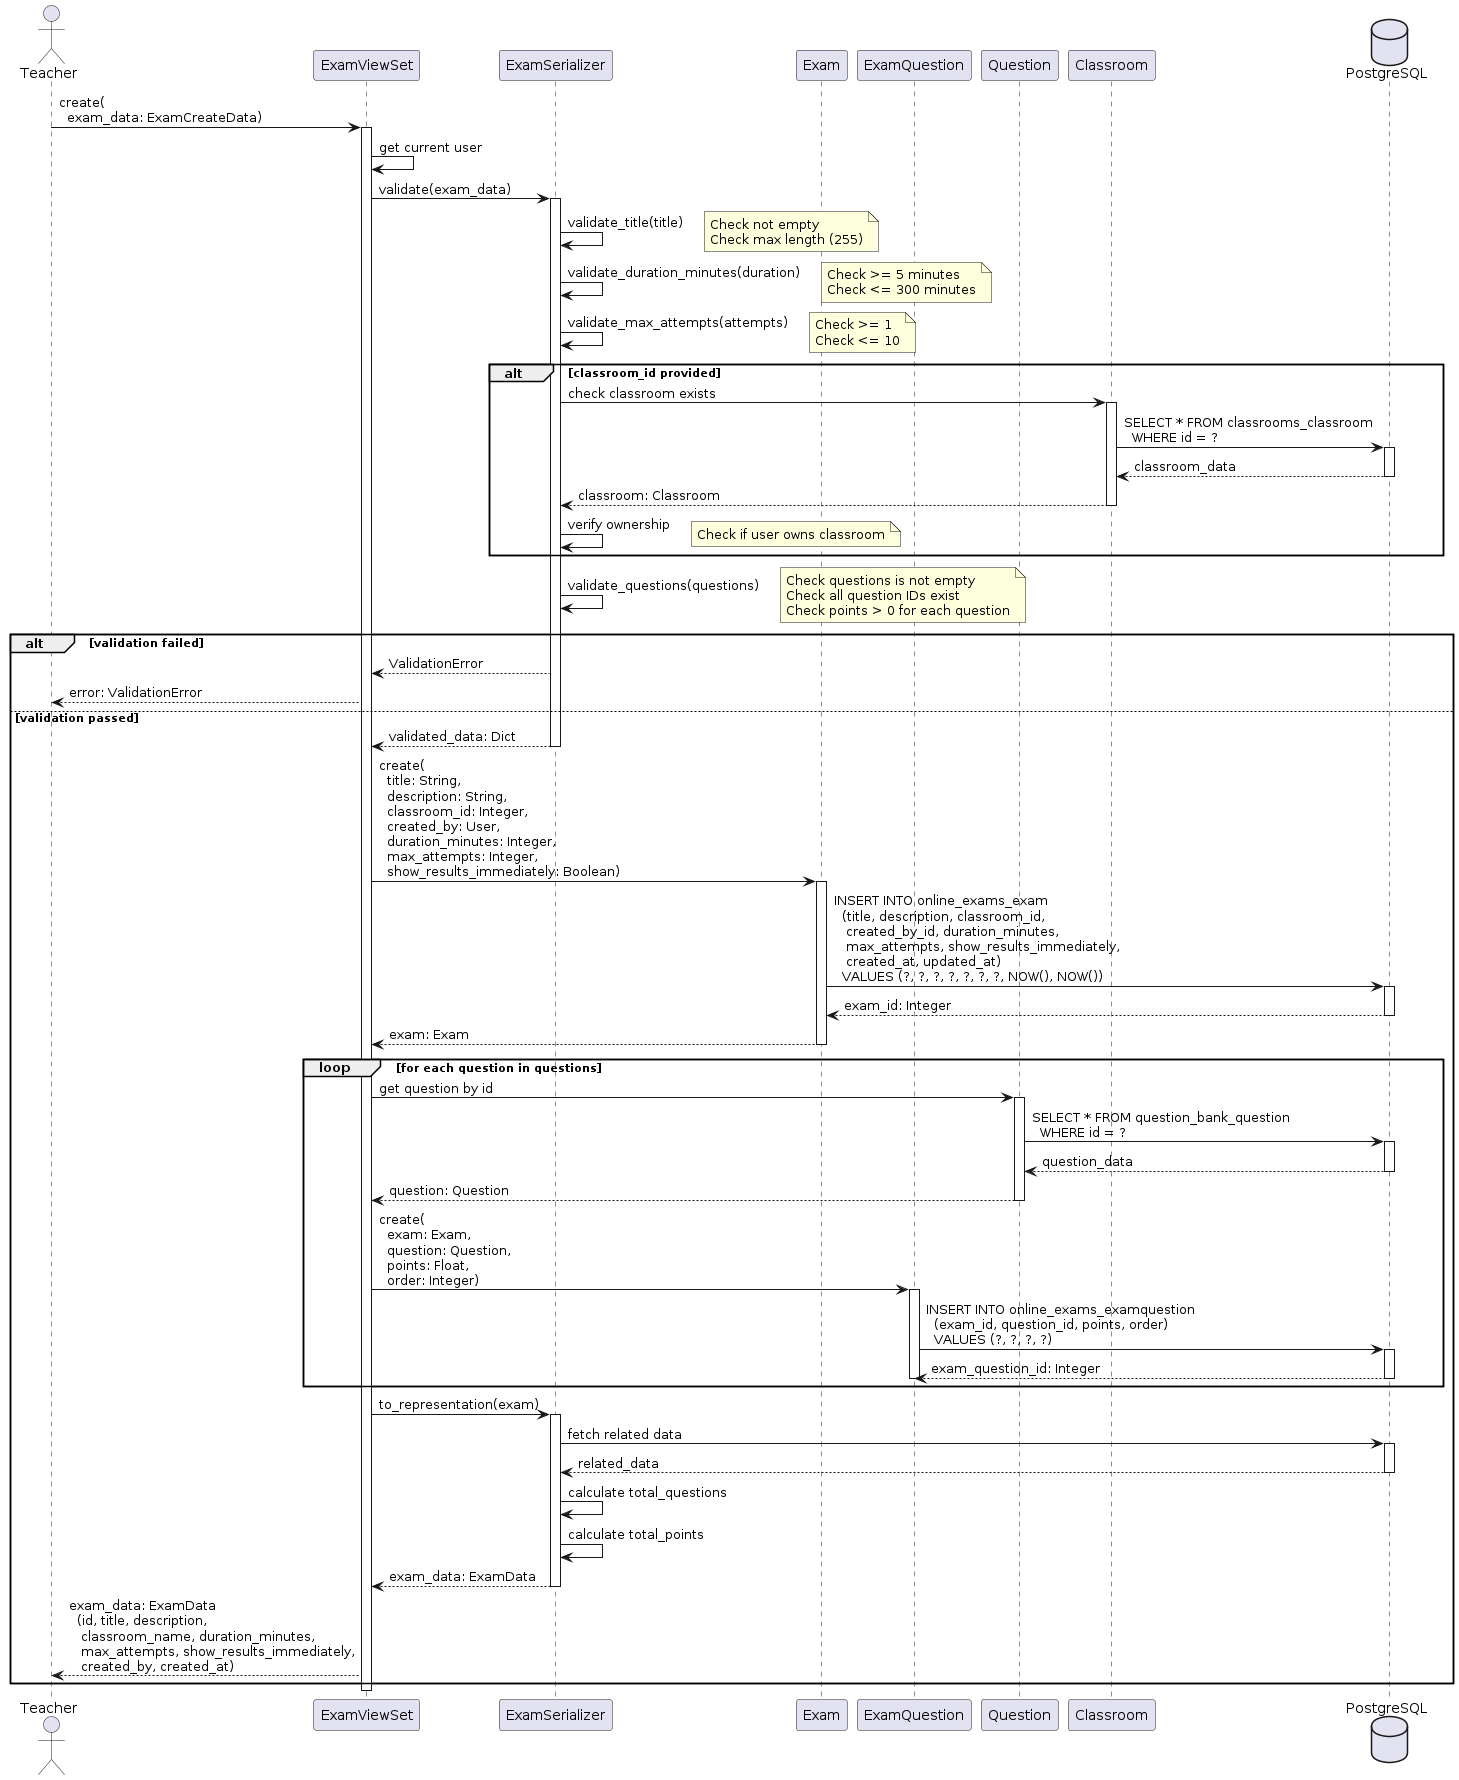

The diagram above was rendered by PlantUML. Its source (embedded in the PNG):
@startuml
actor Teacher
participant "ExamViewSet" as View
participant "ExamSerializer" as Serializer
participant "Exam" as ExamModel
participant "ExamQuestion" as ExamQuestionModel
participant "Question" as QuestionModel
participant "Classroom" as ClassroomModel
database "PostgreSQL" as DB

Teacher -> View : create(\n  exam_data: ExamCreateData)
activate View

View -> View : get current user
View -> Serializer : validate(exam_data)
activate Serializer

Serializer -> Serializer : validate_title(title)
note right
  Check not empty
  Check max length (255)
end note

Serializer -> Serializer : validate_duration_minutes(duration)
note right
  Check >= 5 minutes
  Check <= 300 minutes
end note

Serializer -> Serializer : validate_max_attempts(attempts)
note right
  Check >= 1
  Check <= 10
end note

alt classroom_id provided
  Serializer -> ClassroomModel : check classroom exists
  activate ClassroomModel
  ClassroomModel -> DB : SELECT * FROM classrooms_classroom\n  WHERE id = ?
  activate DB
  DB --> ClassroomModel : classroom_data
  deactivate DB
  ClassroomModel --> Serializer : classroom: Classroom
  deactivate ClassroomModel

  Serializer -> Serializer : verify ownership
  note right
    Check if user owns classroom
  end note
end

Serializer -> Serializer : validate_questions(questions)
note right
  Check questions is not empty
  Check all question IDs exist
  Check points > 0 for each question
end note

alt validation failed
  Serializer --> View : ValidationError
  View --> Teacher : error: ValidationError
else validation passed
  Serializer --> View : validated_data: Dict
  deactivate Serializer

  View -> ExamModel : create(\n  title: String,\n  description: String,\n  classroom_id: Integer,\n  created_by: User,\n  duration_minutes: Integer,\n  max_attempts: Integer,\n  show_results_immediately: Boolean)
  activate ExamModel
  ExamModel -> DB : INSERT INTO online_exams_exam\n  (title, description, classroom_id,\n   created_by_id, duration_minutes,\n   max_attempts, show_results_immediately,\n   created_at, updated_at)\n  VALUES (?, ?, ?, ?, ?, ?, ?, NOW(), NOW())
  activate DB
  DB --> ExamModel : exam_id: Integer
  deactivate DB
  ExamModel --> View : exam: Exam
  deactivate ExamModel

  loop for each question in questions
    View -> QuestionModel : get question by id
    activate QuestionModel
    QuestionModel -> DB : SELECT * FROM question_bank_question\n  WHERE id = ?
    activate DB
    DB --> QuestionModel : question_data
    deactivate DB
    QuestionModel --> View : question: Question
    deactivate QuestionModel

    View -> ExamQuestionModel : create(\n  exam: Exam,\n  question: Question,\n  points: Float,\n  order: Integer)
    activate ExamQuestionModel
    ExamQuestionModel -> DB : INSERT INTO online_exams_examquestion\n  (exam_id, question_id, points, order)\n  VALUES (?, ?, ?, ?)
    activate DB
    DB --> ExamQuestionModel : exam_question_id: Integer
    deactivate DB
    deactivate ExamQuestionModel
  end

  View -> Serializer : to_representation(exam)
  activate Serializer
  Serializer -> DB : fetch related data
  activate DB
  DB --> Serializer : related_data
  deactivate DB
  Serializer -> Serializer : calculate total_questions
  Serializer -> Serializer : calculate total_points
  Serializer --> View : exam_data: ExamData
  deactivate Serializer

  View --> Teacher : exam_data: ExamData\n  (id, title, description,\n   classroom_name, duration_minutes,\n   max_attempts, show_results_immediately,\n   created_by, created_at)
end
deactivate View
@enduml